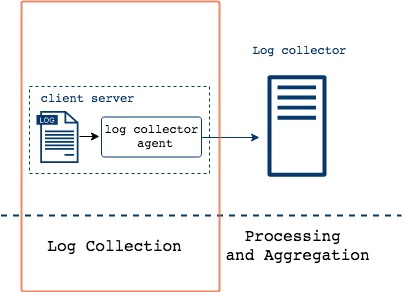

The diagram above was exported from draw.io. Its source (the exported page's mxGraphModel, read from the mxfile embedded in the PNG):
<mxGraphModel dx="1426" dy="783" grid="1" gridSize="10" guides="1" tooltips="1" connect="1" arrows="1" fold="1" page="1" pageScale="1" pageWidth="1000" pageHeight="550" math="0" shadow="0">
  <root>
    <mxCell id="0" />
    <mxCell id="1" parent="0" />
    <mxCell id="1Ix4mAlG14D6SvUu8Ecb-13" value="" style="rounded=0;whiteSpace=wrap;html=1;shadow=0;strokeColor=#05386B;strokeWidth=1;fillColor=none;gradientColor=none;fontFamily=Helvetica;fontSize=24;fontColor=#808080;dashed=1;" parent="1" vertex="1">
      <mxGeometry x="48" y="231" width="180" height="87" as="geometry" />
    </mxCell>
    <mxCell id="1Ix4mAlG14D6SvUu8Ecb-14" value="&lt;pre style=&quot;font-size: 12px&quot;&gt;client server&lt;/pre&gt;" style="text;html=1;strokeColor=none;fillColor=none;align=center;verticalAlign=middle;whiteSpace=wrap;rounded=0;shadow=1;labelBackgroundColor=none;fontSize=12;fontColor=#05386B;opacity=90;" parent="1" vertex="1">
      <mxGeometry x="71" y="232" width="70" height="20" as="geometry" />
    </mxCell>
    <mxCell id="1Ix4mAlG14D6SvUu8Ecb-17" value="" style="pointerEvents=1;shadow=0;dashed=0;html=1;strokeColor=none;fillColor=#05386B;aspect=fixed;labelPosition=center;verticalLabelPosition=bottom;verticalAlign=top;align=center;outlineConnect=0;shape=mxgraph.vvd.log_files;fontSize=12;" parent="1" vertex="1">
      <mxGeometry x="55" y="255.5" width="42" height="52" as="geometry" />
    </mxCell>
    <mxCell id="1Ix4mAlG14D6SvUu8Ecb-59" value="" style="rounded=1;whiteSpace=wrap;html=1;shadow=0;fillColor=none;fontSize=12;arcSize=7;strokeWidth=1;strokeColor=#05386B;" parent="1" vertex="1">
      <mxGeometry x="120" y="261.5" width="100" height="40" as="geometry" />
    </mxCell>
    <mxCell id="1Ix4mAlG14D6SvUu8Ecb-62" value="" style="endArrow=classic;html=1;strokeWidth=1;fontSize=12;endFill=1;" parent="1" edge="1">
      <mxGeometry width="50" height="50" relative="1" as="geometry">
        <mxPoint x="98" y="281" as="sourcePoint" />
        <mxPoint x="118" y="281" as="targetPoint" />
      </mxGeometry>
    </mxCell>
    <mxCell id="1Ix4mAlG14D6SvUu8Ecb-65" value="&lt;pre&gt;Log collector&lt;br&gt;&lt;/pre&gt;" style="text;html=1;strokeColor=none;fillColor=none;align=center;verticalAlign=middle;whiteSpace=wrap;rounded=0;shadow=1;labelBackgroundColor=none;fontSize=12;fontColor=#05386B;opacity=90;" parent="1" vertex="1">
      <mxGeometry x="282.5" y="183.5" width="70" height="20" as="geometry" />
    </mxCell>
    <mxCell id="1Ix4mAlG14D6SvUu8Ecb-66" value="" style="outlineConnect=0;fontColor=#232F3E;gradientColor=none;fillColor=#05386B;strokeColor=none;dashed=0;verticalLabelPosition=bottom;verticalAlign=top;align=center;html=1;fontSize=12;fontStyle=0;aspect=fixed;pointerEvents=1;shape=mxgraph.aws4.traditional_server;rounded=1;shadow=0;" parent="1" vertex="1">
      <mxGeometry x="286" y="219" width="59" height="103" as="geometry" />
    </mxCell>
    <mxCell id="1Ix4mAlG14D6SvUu8Ecb-74" value="&lt;pre&gt;log collector &lt;br&gt;agent&lt;/pre&gt;" style="text;html=1;strokeColor=none;fillColor=none;align=center;verticalAlign=middle;whiteSpace=wrap;rounded=0;shadow=0;fontSize=12;" parent="1" vertex="1">
      <mxGeometry x="153" y="270.5" width="40" height="20" as="geometry" />
    </mxCell>
    <mxCell id="1Ix4mAlG14D6SvUu8Ecb-75" value="" style="endArrow=classic;html=1;strokeWidth=1;fontSize=12;strokeColor=#05386B;" parent="1" edge="1">
      <mxGeometry width="50" height="50" relative="1" as="geometry">
        <mxPoint x="220" y="282" as="sourcePoint" />
        <mxPoint x="278" y="282" as="targetPoint" />
      </mxGeometry>
    </mxCell>
    <mxCell id="1Ix4mAlG14D6SvUu8Ecb-95" value="" style="endArrow=none;html=1;strokeColor=#05386B;strokeWidth=2;fontSize=12;dashed=1;" parent="1" edge="1">
      <mxGeometry width="50" height="50" relative="1" as="geometry">
        <mxPoint x="19.5" y="360" as="sourcePoint" />
        <mxPoint x="420" y="360" as="targetPoint" />
      </mxGeometry>
    </mxCell>
    <mxCell id="1Ix4mAlG14D6SvUu8Ecb-96" value="&lt;pre style=&quot;font-size: 16px&quot;&gt;&lt;font style=&quot;font-size: 16px&quot;&gt;Log Collection&lt;/font&gt;&lt;/pre&gt;" style="text;html=1;strokeColor=none;fillColor=none;align=center;verticalAlign=middle;whiteSpace=wrap;rounded=0;shadow=0;fontSize=12;opacity=80;" parent="1" vertex="1">
      <mxGeometry x="113" y="380" width="40" height="20" as="geometry" />
    </mxCell>
    <mxCell id="1Ix4mAlG14D6SvUu8Ecb-97" value="&lt;pre style=&quot;font-size: 16px&quot;&gt;Processing &lt;br&gt;and Aggregation&lt;/pre&gt;" style="text;html=1;strokeColor=none;fillColor=none;align=center;verticalAlign=middle;whiteSpace=wrap;rounded=0;shadow=0;fontSize=12;opacity=80;" parent="1" vertex="1">
      <mxGeometry x="295.5" y="380" width="40" height="20" as="geometry" />
    </mxCell>
    <mxCell id="1Ix4mAlG14D6SvUu8Ecb-103" value="" style="rounded=1;whiteSpace=wrap;html=1;shadow=0;strokeColor=#ED6A40;strokeWidth=2;fillColor=none;gradientColor=#ffffff;fontSize=12;opacity=80;direction=south;arcSize=1;" parent="1" vertex="1">
      <mxGeometry x="40" y="146" width="198" height="290" as="geometry" />
    </mxCell>
  </root>
</mxGraphModel>